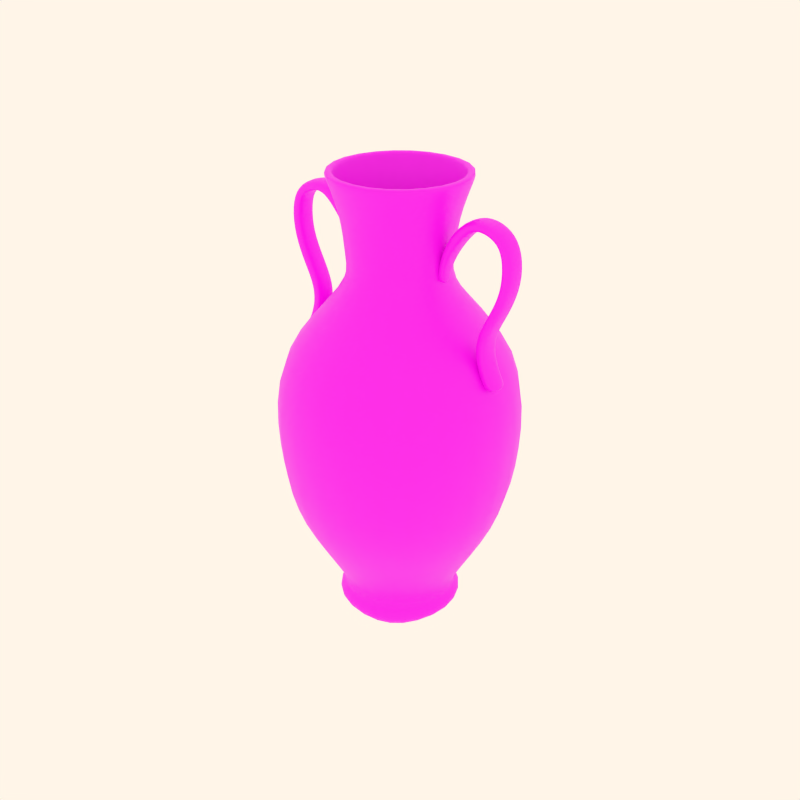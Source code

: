 # Source: pottery26.blend  (saved by Blender 2.82.7; exported with 4.5.12 LTS)
import bpy
from mathutils import Matrix  # noqa: F401  (used for matrix-valued properties, if any)

bpy.ops.wm.read_factory_settings(use_empty=True)
scene = bpy.context.scene
scene.name = 'Scene'

# ---- collections
col_collection_1 = bpy.data.collections.new('Collection 1'); scene.collection.children.link(col_collection_1)
col_collection_2 = bpy.data.collections.new('Collection 2'); scene.collection.children.link(col_collection_2)
col_collection_3 = bpy.data.collections.new('Collection 3'); scene.collection.children.link(col_collection_3)
col_collection_4 = bpy.data.collections.new('Collection 4'); scene.collection.children.link(col_collection_4)

# ---- images (referenced by path relative to the original .blend; pixels are not part of the script)
import os
ASSET_DIR = os.environ.get("B2B_ASSET_DIR", "")  # directory of the original .blend (textures are referenced by path, not embedded)
HERE = os.path.dirname(os.path.abspath(__file__))  # packed textures are extracted next to this script under _unpacked/

def load_image(name, relpath, width, height, colorspace="sRGB"):
    """Load a texture the original file referenced (path relative to the .blend, or extracted next to this script)."""
    p = next((c for c in (os.path.join(HERE, relpath), os.path.join(ASSET_DIR, relpath)) if relpath and os.path.exists(c)), "")
    if p:
        img = bpy.data.images.load(p, check_existing=True)
        img.name = name
    else:  # same state as the original file: an image datablock whose file is absent (Cycles renders it pink)
        img = bpy.data.images.new(name, width, height)
        img.source = "FILE"
        img.filepath = "//" + (relpath or name)
    img.colorspace_settings.name = colorspace
    return img
img_01_png_002 = load_image('01.png.002', '01.png.002.png', 1024, 1024, 'sRGB')

# ---- materials (node trees are filled in below, after node groups)
mat_decorazione1 = bpy.data.materials.new('decorazione1')
mat_decorazione1.alpha_threshold = 0.0
mat_decorazione1.use_transparent_shadow = False
mat_decorazione1.diffuse_color = (0.8, 0.6371, 0.4994, 1.0)
mat_decorazione1.roughness = 0.5
mat_decorazione1.specular_intensity = 0.0
mat_decorazione1.line_color = (0.0, 0.0, 0.0, 1.0)

# ---- material node trees
mat_decorazione1.use_nodes = True; mat_decorazione1.node_tree.nodes.clear()
_N = mat_decorazione1.node_tree.nodes; _L = mat_decorazione1.node_tree.links
n0 = _N.new('ShaderNodeOutputMaterial'); n0.name = 'Material Output'; n0.location = (300, 300)
n1 = _N.new('ShaderNodeBsdfPrincipled'); n1.name = 'Principled BSDF'; n1.location = (10, 300)
n1.distribution = 'GGX'
n1.subsurface_method = 'BURLEY'
n1.inputs[3].default_value = 1.45
n1.inputs[27].default_value = (0.0, 0.0, 0.0, 1.0)
n1.inputs[28].default_value = 1.0
n2 = _N.new('ShaderNodeTexImage'); n2.name = 'Image Texture'; n2.location = (-298, 221)
n2.image = img_01_png_002
_L.new(n1.outputs[0], n0.inputs[0])
_L.new(n2.outputs[0], n1.inputs[0])
n0.is_active_output = True

# ---- world
world_world = bpy.data.worlds.new('World'); scene.world = world_world
world_world.color = (1.0, 0.9157, 0.8077)
world_world.use_sun_shadow = False
world_world.sun_shadow_jitter_overblur = 0.0
world_world.cycles.sampling_method = 'MANUAL'
world_world.cycles.sample_map_resolution = 256

# ---- meshes
me_cylinder_063 = bpy.data.meshes.new('Cylinder.063')
me_cylinder_063.from_pydata([(-0.9321, 0.4273, -40.89), (-1.008, 0.1553, -40.89), (-1.162, 0.1983, -40.89), (-1.085, 0.4704, -40.89), (-0.9321, 0.4273, -42.4), (-1.008, 0.1553, -42.4), (-1.162, 0.1983, -42.4), (-1.085, 0.4704, -42.4), (-1.088, 0.1777, -40.89), (-1.012, 0.4497, -40.89), (-1.088, 0.1777, -42.4), (-1.012, 0.4497, -42.4), (-1.181, 0.5795, -45.08), (-1.3, 0.1552, -45.08), (-1.257, 0.6006, -44.6), (-1.376, 0.1764, -44.6), (-1.219, 0.1323, -45.6), (-1.1, 0.5566, -45.6), (-1.473, 0.6613, -48.06), (-1.592, 0.2371, -48.06), (-1.749, 0.2812, -47.07), (-1.63, 0.7054, -47.07), (-1.673, 0.26, -47.55), (-1.554, 0.6843, -47.55), (-1.877, 0.7748, -48.09), (-1.996, 0.3506, -48.09), (-1.872, 0.7734, -47.45), (-1.991, 0.3492, -47.45), (-2.001, 0.3521, -48.78), (-1.882, 0.7763, -48.78), (-2.337, 0.9041, -47.87), (-2.456, 0.4799, -47.87), (-2.295, 0.4348, -46.89), (-2.176, 0.859, -46.89), (-2.372, 0.4564, -47.36), (-2.253, 0.8806, -47.36), (-2.446, 0.9348, -45.73), (-2.565, 0.5106, -45.73), (-2.331, 0.9026, -45.71), (-2.451, 0.4784, -45.71), (-2.689, 0.5454, -45.75), (-2.57, 0.9697, -45.75), (-2.586, 0.9741, -42.64), (-2.705, 0.5499, -42.64), (-2.466, 0.4828, -42.6), (-2.347, 0.9071, -42.6), (-2.581, 0.515, -42.62), (-2.462, 0.9393, -42.62), (-2.267, 0.8845, -39.77), (-2.386, 0.4602, -39.77), (-2.173, 0.8581, -40.14), (-2.292, 0.4338, -40.14), (-2.488, 0.4888, -39.38), (-2.369, 0.9131, -39.38), (-2.099, 0.8373, -36.91), (-2.218, 0.4131, -36.91), (-1.983, 0.3469, -37.13), (-1.864, 0.7712, -37.13), (-2.096, 0.3787, -37.02), (-1.977, 0.8029, -37.02), (-1.929, 0.7896, -34.61), (-2.048, 0.3654, -34.61), (-1.815, 0.7574, -34.59), (-1.934, 0.3332, -34.59), (-2.173, 0.4003, -34.64), (-2.053, 0.8245, -34.64), (-2.222, 0.8718, -32.34), (-2.341, 0.4476, -32.34), (-2.114, 0.3838, -31.93), (-1.995, 0.808, -31.93), (-2.223, 0.4144, -32.12), (-2.104, 0.8386, -32.12), (-2.247, 0.8788, -31.05), (-2.366, 0.4546, -31.05), (-2.138, 0.8482, -30.86), (-2.257, 0.4239, -30.86), (-2.484, 0.4877, -31.27), (-2.365, 0.912, -31.27), (0.8765, 0.8765, -3.006), (1.197, -0.3208, -3.006), (0.3208, -1.197, -3.006), (-0.8765, -0.8765, -3.006), (-1.197, 0.3208, -3.006), (-0.3208, 1.197, -3.006), (0.8445, 0.9956, -0.5268), (1.229, -0.44, -0.5268), (0.3847, -1.436, -0.5268), (-0.8445, -0.9956, -0.5268), (-1.229, 0.44, -0.5268), (-0.3847, 1.436, -0.5268), (1.496, -0.4008, -2.336), (1.095, 1.095, -2.336), (0.4008, -1.496, -2.336), (-1.095, -1.095, -2.336), (-1.496, 0.4008, -2.336), (-0.4008, 1.496, -2.336), (1.557, -0.4172, -1.251), (1.14, 1.14, -1.251), (0.4172, -1.557, -1.251), (-1.14, -1.14, -1.251), (-1.557, 0.4172, -1.251), (-0.4172, 1.557, -1.251), (-7.332e-09, 3.952e-08, -0.247), (-0.3567, 1.331, -0.247), (-1.14, 0.408, -0.247), (-0.7832, -0.9233, -0.247), (0.3567, -1.331, -0.247), (1.14, -0.408, -0.247), (0.7832, 0.9233, -0.247), (-0.6882, 2.568, -12.31), (-2.568, 0.6882, -12.31), (-1.88, -1.88, -12.31), (0.6882, -2.568, -12.31), (2.568, -0.6882, -12.31), (1.88, 1.88, -12.31), (2.137, 2.137, -20.72), (2.92, -0.7823, -20.72), (0.7823, -2.92, -20.72), (-2.137, -2.137, -20.72), (-2.92, 0.7823, -20.72), (-0.7823, 2.92, -20.72), (-0.7859, 2.933, -31.82), (-2.933, 0.7859, -31.82), (-2.147, -2.147, -31.82), (0.7859, -2.933, -31.82), (2.933, -0.7859, -31.82), (2.147, 2.147, -31.82), (0.8179, 0.8179, -39.32), (1.117, -0.2994, -39.32), (0.2994, -1.117, -39.32), (-0.8179, -0.8179, -39.32), (-1.117, 0.2994, -39.32), (-0.2994, 1.117, -39.32), (-0.3288, 1.227, -42.58), (-1.227, 0.3288, -42.58), (-0.8983, -0.8983, -42.58), (0.3288, -1.227, -42.58), (1.227, -0.3288, -42.58), (0.8983, 0.8983, -42.58), (0.9422, 0.9422, -46.82), (1.287, -0.3449, -46.82), (0.3449, -1.287, -46.82), (-0.9422, -0.9422, -46.82), (-1.287, 0.3449, -46.82), (-0.3449, 1.287, -46.82), (-0.4399, 1.642, -51.03), (-1.642, 0.4399, -51.03), (-1.202, -1.202, -51.03), (0.4399, -1.642, -51.03), (1.642, -0.4399, -51.03), (1.202, 1.202, -51.03), (1.202, 1.202, -51.49), (1.642, -0.4399, -51.49), (0.4399, -1.642, -51.49), (-1.202, -1.202, -51.49), (-1.642, 0.4399, -51.49), (-0.4399, 1.642, -51.49), (-0.3911, 1.46, -51.49), (-1.46, 0.3911, -51.49), (-1.069, -1.069, -51.49), (0.3911, -1.46, -51.49), (1.46, -0.3911, -51.49), (1.069, 1.069, -51.49), (1.069, 1.069, -51.04), (1.46, -0.3911, -51.04), (0.3911, -1.46, -51.04), (-1.069, -1.069, -51.04), (-1.46, 0.3911, -51.04), (-0.3911, 1.46, -51.04), (-0.3064, 1.143, -46.77), (-1.143, 0.3064, -46.77), (-0.837, -0.837, -46.77), (0.3064, -1.143, -46.77), (1.143, -0.3064, -46.77), (0.837, 0.837, -46.77), (0.794, 0.794, -42.56), (1.085, -0.2906, -42.56), (0.2906, -1.085, -42.56), (-0.794, -0.794, -42.56), (-1.085, 0.2906, -42.56), (-0.2906, 1.085, -42.56), (2.473, -0.4472, -31.27), (2.354, -0.8715, -31.27), (2.127, -0.8077, -30.86), (2.246, -0.3834, -30.86), (2.236, -0.8383, -31.05), (2.355, -0.4141, -31.05), (2.212, -0.3739, -32.12), (2.093, -0.7981, -32.12), (2.103, -0.3433, -31.93), (1.984, -0.7675, -31.93), (2.211, -0.8313, -32.34), (2.33, -0.4071, -32.34), (2.162, -0.3598, -34.64), (2.042, -0.784, -34.64), (1.804, -0.7169, -34.59), (1.923, -0.2927, -34.59), (1.918, -0.7491, -34.61), (2.038, -0.3249, -34.61), (2.085, -0.3382, -37.02), (1.966, -0.7624, -37.02), (1.972, -0.3064, -37.13), (1.853, -0.7307, -37.13), (2.088, -0.7968, -36.91), (2.207, -0.3726, -36.91), (2.477, -0.4483, -39.38), (2.358, -0.8726, -39.38), (2.162, -0.8175, -40.14), (2.281, -0.3933, -40.14), (2.256, -0.844, -39.77), (2.375, -0.4197, -39.77), (2.57, -0.4745, -42.62), (2.451, -0.8988, -42.62), (2.456, -0.4423, -42.6), (2.336, -0.8666, -42.6), (2.575, -0.9336, -42.64), (2.694, -0.5094, -42.64), (2.678, -0.5049, -45.75), (2.559, -0.9292, -45.75), (2.321, -0.8621, -45.71), (2.44, -0.4379, -45.71), (2.435, -0.8943, -45.73), (2.554, -0.4701, -45.73), (2.362, -0.4159, -47.36), (2.242, -0.8401, -47.36), (2.285, -0.3943, -46.89), (2.165, -0.8185, -46.89), (2.326, -0.8636, -47.87), (2.445, -0.4394, -47.87), (1.99, -0.3116, -48.78), (1.871, -0.7358, -48.78), (1.861, -0.7329, -47.45), (1.98, -0.3087, -47.45), (1.866, -0.7343, -48.09), (1.985, -0.3101, -48.09), (1.663, -0.2195, -47.55), (1.543, -0.6438, -47.55), (1.738, -0.2407, -47.07), (1.619, -0.6649, -47.07), (1.462, -0.6208, -48.06), (1.581, -0.1966, -48.06), (1.208, -0.09182, -45.6), (1.089, -0.5161, -45.6), (1.246, -0.5601, -44.6), (1.365, -0.1359, -44.6), (1.17, -0.539, -45.08), (1.29, -0.1147, -45.08), (1.077, -0.1372, -42.4), (1.001, -0.4092, -42.4), (1.077, -0.1372, -40.89), (1.001, -0.4092, -40.89), (1.151, -0.1578, -42.4), (1.074, -0.4299, -42.4), (0.9212, -0.3868, -42.4), (0.9976, -0.1148, -42.4), (1.151, -0.1578, -40.89), (1.074, -0.4299, -40.89), (0.9212, -0.3868, -40.89), (0.9976, -0.1148, -40.89)], [], [(0, 4, 5, 1), (2, 6, 7, 3), (9, 0, 1, 8), (8, 2, 3, 9), (5, 10, 8, 1), (10, 6, 2, 8), (0, 9, 11, 4), (9, 3, 7, 11), (11, 7, 14, 12), (4, 11, 12, 17), (6, 10, 13, 15), (10, 5, 16, 13), (7, 6, 15, 14), (5, 4, 17, 16), (16, 17, 18, 19), (14, 15, 20, 21), (13, 16, 19, 22), (15, 13, 22, 20), (17, 12, 23, 18), (12, 14, 21, 23), (23, 21, 26, 24), (18, 23, 24, 29), (20, 22, 25, 27), (22, 19, 28, 25), (21, 20, 27, 26), (19, 18, 29, 28), (28, 29, 30, 31), (26, 27, 32, 33), (25, 28, 31, 34), (27, 25, 34, 32), (29, 24, 35, 30), (24, 26, 33, 35), (35, 33, 38, 36), (30, 35, 36, 41), (32, 34, 37, 39), (34, 31, 40, 37), (33, 32, 39, 38), (31, 30, 41, 40), (40, 41, 42, 43), (38, 39, 44, 45), (37, 40, 43, 46), (39, 37, 46, 44), (41, 36, 47, 42), (36, 38, 45, 47), (47, 45, 50, 48), (42, 47, 48, 53), (44, 46, 49, 51), (46, 43, 52, 49), (45, 44, 51, 50), (43, 42, 53, 52), (52, 53, 54, 55), (50, 51, 56, 57), (49, 52, 55, 58), (51, 49, 58, 56), (53, 48, 59, 54), (48, 50, 57, 59), (59, 57, 62, 60), (54, 59, 60, 65), (56, 58, 61, 63), (58, 55, 64, 61), (57, 56, 63, 62), (55, 54, 65, 64), (64, 65, 66, 67), (62, 63, 68, 69), (61, 64, 67, 70), (63, 61, 70, 68), (65, 60, 71, 66), (60, 62, 69, 71), (71, 69, 74, 72), (66, 71, 72, 77), (68, 70, 73, 75), (70, 67, 76, 73), (69, 68, 75, 74), (67, 66, 77, 76), (77, 72, 73, 76), (72, 74, 75, 73), (78, 91, 90, 79), (79, 90, 92, 80), (80, 92, 93, 81), (81, 93, 94, 82), (82, 94, 95, 83), (91, 78, 83, 95), (91, 97, 96, 90), (97, 84, 85, 96), (90, 96, 98, 92), (96, 85, 86, 98), (92, 98, 99, 93), (98, 86, 87, 99), (93, 99, 100, 94), (99, 87, 88, 100), (94, 100, 101, 95), (100, 88, 89, 101), (84, 97, 101, 89), (97, 91, 95, 101), (84, 89, 103, 108), (89, 88, 104, 103), (88, 87, 105, 104), (87, 86, 106, 105), (86, 85, 107, 106), (85, 84, 108, 107), (102, 107, 108), (102, 106, 107), (102, 105, 106), (102, 104, 105), (102, 103, 104), (102, 108, 103), (83, 78, 114, 109), (82, 83, 109, 110), (81, 82, 110, 111), (80, 81, 111, 112), (79, 80, 112, 113), (78, 79, 113, 114), (114, 113, 116, 115), (113, 112, 117, 116), (112, 111, 118, 117), (111, 110, 119, 118), (110, 109, 120, 119), (109, 114, 115, 120), (120, 115, 126, 121), (119, 120, 121, 122), (118, 119, 122, 123), (117, 118, 123, 124), (116, 117, 124, 125), (115, 116, 125, 126), (126, 125, 128, 127), (125, 124, 129, 128), (124, 123, 130, 129), (123, 122, 131, 130), (122, 121, 132, 131), (121, 126, 127, 132), (132, 127, 138, 133), (131, 132, 133, 134), (130, 131, 134, 135), (129, 130, 135, 136), (128, 129, 136, 137), (127, 128, 137, 138), (138, 137, 140, 139), (137, 136, 141, 140), (136, 135, 142, 141), (135, 134, 143, 142), (134, 133, 144, 143), (133, 138, 139, 144), (144, 139, 150, 145), (143, 144, 145, 146), (142, 143, 146, 147), (141, 142, 147, 148), (140, 141, 148, 149), (139, 140, 149, 150), (150, 149, 152, 151), (149, 148, 153, 152), (148, 147, 154, 153), (147, 146, 155, 154), (146, 145, 156, 155), (145, 150, 151, 156), (156, 151, 162, 157), (155, 156, 157, 158), (154, 155, 158, 159), (153, 154, 159, 160), (152, 153, 160, 161), (151, 152, 161, 162), (162, 161, 164, 163), (161, 160, 165, 164), (160, 159, 166, 165), (159, 158, 167, 166), (158, 157, 168, 167), (157, 162, 163, 168), (168, 163, 174, 169), (167, 168, 169, 170), (166, 167, 170, 171), (165, 166, 171, 172), (164, 165, 172, 173), (163, 164, 173, 174), (174, 173, 176, 175), (173, 172, 177, 176), (172, 171, 178, 177), (171, 170, 179, 178), (170, 169, 180, 179), (169, 174, 175, 180), (186, 184, 183, 185), (181, 186, 185, 182), (191, 192, 181, 182), (189, 190, 183, 184), (188, 191, 182, 185), (190, 188, 185, 183), (192, 187, 186, 181), (187, 189, 184, 186), (198, 196, 189, 187), (193, 198, 187, 192), (195, 197, 188, 190), (197, 194, 191, 188), (196, 195, 190, 189), (194, 193, 192, 191), (203, 204, 193, 194), (201, 202, 195, 196), (200, 203, 194, 197), (202, 200, 197, 195), (204, 199, 198, 193), (199, 201, 196, 198), (210, 208, 201, 199), (205, 210, 199, 204), (207, 209, 200, 202), (209, 206, 203, 200), (208, 207, 202, 201), (206, 205, 204, 203), (215, 216, 205, 206), (213, 214, 207, 208), (212, 215, 206, 209), (214, 212, 209, 207), (216, 211, 210, 205), (211, 213, 208, 210), (222, 220, 213, 211), (217, 222, 211, 216), (219, 221, 212, 214), (221, 218, 215, 212), (220, 219, 214, 213), (218, 217, 216, 215), (227, 228, 217, 218), (225, 226, 219, 220), (224, 227, 218, 221), (226, 224, 221, 219), (228, 223, 222, 217), (223, 225, 220, 222), (234, 232, 225, 223), (229, 234, 223, 228), (231, 233, 224, 226), (233, 230, 227, 224), (232, 231, 226, 225), (230, 229, 228, 227), (239, 240, 229, 230), (237, 238, 231, 232), (236, 239, 230, 233), (238, 236, 233, 231), (240, 235, 234, 229), (235, 237, 232, 234), (246, 244, 237, 235), (241, 246, 235, 240), (243, 245, 236, 238), (245, 242, 239, 236), (244, 243, 238, 237), (242, 241, 240, 239), (253, 254, 241, 242), (251, 252, 243, 244), (248, 253, 242, 245), (252, 248, 245, 243), (254, 247, 246, 241), (247, 251, 244, 246), (249, 255, 251, 247), (258, 249, 247, 254), (248, 252, 256, 250), (253, 248, 250, 257), (250, 256, 255, 249), (249, 258, 257, 250), (256, 252, 251, 255), (258, 254, 253, 257)])
me_cylinder_063.polygons.foreach_set('use_smooth', [True] * 254)
_uv = me_cylinder_063.uv_layers.new(name='UVTex')
_uv.uv.foreach_set('vector', [0.6438, 0.9459, 0.6327, 0.9467, 0.6326, 0.9167, 0.6437, 0.9166, 0.6435, 0.8918, 0.6324, 0.8913, 0.6324, 0.8616, 0.6433, 0.8608, 0.6427, 0.9457, 0.6438, 0.9459, 0.6437, 0.9166, 0.6426, 0.9163, 0.6426, 0.9163, 0.6414, 0.9161, 0.6415, 0.9454, 0.6427, 0.9457, 0.6326, 0.9167, 0.6325, 0.9027, 0.6436, 0.9041, 0.6437, 0.9166, 0.6325, 0.9027, 0.6324, 0.8913, 0.6435, 0.8918, 0.6436, 0.9041, 0.6438, 0.9459, 0.644, 0.9611, 0.6328, 0.9607, 0.6327, 0.9467, 0.644, 0.9611, 0.6441, 0.9764, 0.6328, 0.9769, 0.6328, 0.9607, 0.6328, 0.9607, 0.6328, 0.9769, 0.6199, 0.9766, 0.62, 0.9612, 0.6327, 0.9467, 0.6328, 0.9607, 0.62, 0.9612, 0.62, 0.9485, 0.6324, 0.8913, 0.6325, 0.9027, 0.6198, 0.9044, 0.6198, 0.8908, 0.6325, 0.9027, 0.6326, 0.9167, 0.62, 0.919, 0.6198, 0.9044, 0.6324, 0.8616, 0.6324, 0.8913, 0.6198, 0.8908, 0.6196, 0.8615, 0.6326, 0.9167, 0.6327, 0.9467, 0.62, 0.9485, 0.62, 0.919, 0.62, 0.919, 0.62, 0.9485, 0.6116, 0.9492, 0.6116, 0.9166, 0.6196, 0.8615, 0.6198, 0.8908, 0.6114, 0.8914, 0.6114, 0.862, 0.6198, 0.9044, 0.62, 0.919, 0.6116, 0.9166, 0.6115, 0.9032, 0.6198, 0.8908, 0.6198, 0.9044, 0.6115, 0.9032, 0.6114, 0.8914, 0.62, 0.9485, 0.62, 0.9612, 0.6115, 0.9618, 0.6116, 0.9492, 0.62, 0.9612, 0.6199, 0.9766, 0.6115, 0.9771, 0.6115, 0.9618, 0.6115, 0.9618, 0.6115, 0.9771, 0.6068, 0.9773, 0.6068, 0.9624, 0.6116, 0.9492, 0.6115, 0.9618, 0.6068, 0.9624, 0.6067, 0.9501, 0.6114, 0.8914, 0.6115, 0.9032, 0.6066, 0.9031, 0.6065, 0.8924, 0.6115, 0.9032, 0.6116, 0.9166, 0.6067, 0.9165, 0.6066, 0.9031, 0.6114, 0.862, 0.6114, 0.8914, 0.6065, 0.8924, 0.6064, 0.8621, 0.6116, 0.9166, 0.6116, 0.9492, 0.6067, 0.9501, 0.6067, 0.9165, 0.6067, 0.9165, 0.6067, 0.9501, 0.6017, 0.9502, 0.6017, 0.9168, 0.6064, 0.8621, 0.6065, 0.8924, 0.6016, 0.8929, 0.6016, 0.8619, 0.6066, 0.9031, 0.6067, 0.9165, 0.6017, 0.9168, 0.6016, 0.903, 0.6065, 0.8924, 0.6066, 0.9031, 0.6016, 0.903, 0.6016, 0.8929, 0.6067, 0.9501, 0.6068, 0.9624, 0.6017, 0.9627, 0.6017, 0.9502, 0.6068, 0.9624, 0.6068, 0.9773, 0.6017, 0.9768, 0.6017, 0.9627, 0.6017, 0.9627, 0.6017, 0.9768, 0.593, 0.9766, 0.5931, 0.9635, 0.6017, 0.9502, 0.6017, 0.9627, 0.5931, 0.9635, 0.593, 0.9509, 0.6016, 0.8929, 0.6016, 0.903, 0.5931, 0.9031, 0.593, 0.8926, 0.6016, 0.903, 0.6017, 0.9168, 0.5931, 0.917, 0.5931, 0.9031, 0.6016, 0.8619, 0.6016, 0.8929, 0.593, 0.8926, 0.5931, 0.8621, 0.6017, 0.9168, 0.6017, 0.9502, 0.593, 0.9509, 0.5931, 0.917, 0.5931, 0.917, 0.593, 0.9509, 0.5784, 0.9508, 0.5785, 0.9167, 0.5931, 0.8621, 0.593, 0.8926, 0.5785, 0.8948, 0.5785, 0.8621, 0.5931, 0.9031, 0.5931, 0.917, 0.5785, 0.9167, 0.5785, 0.9047, 0.593, 0.8926, 0.5931, 0.9031, 0.5785, 0.9047, 0.5785, 0.8948, 0.593, 0.9509, 0.5931, 0.9635, 0.5784, 0.9638, 0.5784, 0.9508, 0.5931, 0.9635, 0.593, 0.9766, 0.5784, 0.9768, 0.5784, 0.9638, 0.5784, 0.9638, 0.5784, 0.9768, 0.5583, 0.977, 0.5583, 0.9644, 0.5784, 0.9508, 0.5784, 0.9638, 0.5583, 0.9644, 0.5582, 0.9512, 0.5785, 0.8948, 0.5785, 0.9047, 0.5583, 0.9046, 0.5582, 0.8948, 0.5785, 0.9047, 0.5785, 0.9167, 0.5583, 0.9169, 0.5583, 0.9046, 0.5785, 0.8621, 0.5785, 0.8948, 0.5582, 0.8948, 0.5582, 0.8624, 0.5785, 0.9167, 0.5784, 0.9508, 0.5582, 0.9512, 0.5583, 0.9169, 0.5583, 0.9169, 0.5582, 0.9512, 0.5466, 0.9512, 0.5467, 0.9166, 0.5582, 0.8624, 0.5582, 0.8948, 0.5468, 0.8947, 0.5468, 0.8626, 0.5583, 0.9046, 0.5583, 0.9169, 0.5467, 0.9166, 0.5467, 0.9046, 0.5582, 0.8948, 0.5583, 0.9046, 0.5467, 0.9046, 0.5468, 0.8947, 0.5582, 0.9512, 0.5583, 0.9644, 0.5466, 0.9642, 0.5466, 0.9512, 0.5583, 0.9644, 0.5583, 0.977, 0.5466, 0.9772, 0.5466, 0.9642, 0.5466, 0.9642, 0.5466, 0.9772, 0.5318, 0.9765, 0.5318, 0.9642, 0.5466, 0.9512, 0.5466, 0.9642, 0.5318, 0.9642, 0.5319, 0.9513, 0.5468, 0.8947, 0.5467, 0.9046, 0.5319, 0.9047, 0.5319, 0.8949, 0.5467, 0.9046, 0.5467, 0.9166, 0.5319, 0.9166, 0.5319, 0.9047, 0.5468, 0.8626, 0.5468, 0.8947, 0.5319, 0.8949, 0.5318, 0.8618, 0.5467, 0.9166, 0.5466, 0.9512, 0.5319, 0.9513, 0.5319, 0.9166, 0.5319, 0.9166, 0.5319, 0.9513, 0.5159, 0.9511, 0.5158, 0.9165, 0.5318, 0.8618, 0.5319, 0.8949, 0.5157, 0.8947, 0.5158, 0.8616, 0.5319, 0.9047, 0.5319, 0.9166, 0.5158, 0.9165, 0.5159, 0.9042, 0.5319, 0.8949, 0.5319, 0.9047, 0.5159, 0.9042, 0.5157, 0.8947, 0.5319, 0.9513, 0.5318, 0.9642, 0.516, 0.9646, 0.5159, 0.9511, 0.5318, 0.9642, 0.5318, 0.9765, 0.516, 0.9761, 0.516, 0.9646, 0.516, 0.9646, 0.516, 0.9761, 0.5096, 0.9762, 0.5096, 0.9645, 0.5159, 0.9511, 0.516, 0.9646, 0.5096, 0.9645, 0.5095, 0.9511, 0.5157, 0.8947, 0.5159, 0.9042, 0.5096, 0.9038, 0.5096, 0.893, 0.5159, 0.9042, 0.5158, 0.9165, 0.5096, 0.9167, 0.5096, 0.9038, 0.5158, 0.8616, 0.5157, 0.8947, 0.5096, 0.893, 0.5095, 0.8612, 0.5158, 0.9165, 0.5159, 0.9511, 0.5095, 0.9511, 0.5096, 0.9167, 0.5095, 0.9511, 0.5111, 0.951, 0.5111, 0.9166, 0.5096, 0.9167, 0.5111, 0.951, 0.5128, 0.9509, 0.5128, 0.9165, 0.5111, 0.9166, 0.08388, 0.5357, 0.08329, 0.5245, 0.1502, 0.525, 0.1496, 0.5365, 0.1496, 0.5365, 0.1502, 0.525, 0.223, 0.5255, 0.2224, 0.5363, 0.2224, 0.5363, 0.223, 0.5255, 0.299, 0.5255, 0.3005, 0.5358, 0.3005, 0.5358, 0.299, 0.5255, 0.4024, 0.5254, 0.4021, 0.5357, 0.4021, 0.5357, 0.4024, 0.5254, 0.4862, 0.5254, 0.486, 0.5358, 0.08329, 0.5245, 0.08388, 0.5357, 0.01449, 0.5358, 0.01521, 0.5245, 0.08329, 0.5245, 0.08354, 0.5164, 0.1512, 0.5165, 0.1502, 0.525, 0.08354, 0.5164, 0.08375, 0.509, 0.1509, 0.5088, 0.1512, 0.5165, 0.1502, 0.525, 0.1512, 0.5165, 0.2215, 0.5166, 0.223, 0.5255, 0.1512, 0.5165, 0.1509, 0.5088, 0.2227, 0.5089, 0.2215, 0.5166, 0.223, 0.5255, 0.2215, 0.5166, 0.299, 0.5166, 0.299, 0.5255, 0.2215, 0.5166, 0.2227, 0.5089, 0.2983, 0.5088, 0.299, 0.5166, 0.299, 0.5255, 0.299, 0.5166, 0.4018, 0.5165, 0.4024, 0.5254, 0.299, 0.5166, 0.2983, 0.5088, 0.4026, 0.5088, 0.4018, 0.5165, 0.4024, 0.5254, 0.4018, 0.5165, 0.4864, 0.5165, 0.4862, 0.5254, 0.4018, 0.5165, 0.4026, 0.5088, 0.4861, 0.5088, 0.4864, 0.5165, 0.08375, 0.509, 0.08354, 0.5164, 0.01558, 0.5163, 0.01557, 0.509, 0.08354, 0.5164, 0.08329, 0.5245, 0.01521, 0.5245, 0.01558, 0.5163, 0.08375, 0.509, 0.01557, 0.509, 0.01518, 0.5052, 0.08381, 0.5051, 0.4861, 0.5088, 0.4026, 0.5088, 0.4021, 0.5051, 0.486, 0.505, 0.4026, 0.5088, 0.2983, 0.5088, 0.2977, 0.5051, 0.4021, 0.5051, 0.2983, 0.5088, 0.2227, 0.5089, 0.2223, 0.5052, 0.2977, 0.5051, 0.2227, 0.5089, 0.1509, 0.5088, 0.1517, 0.5053, 0.2223, 0.5052, 0.1509, 0.5088, 0.08375, 0.509, 0.08381, 0.5051, 0.1517, 0.5053, 0.9438, 0.5623, 0.9304, 0.5428, 0.9573, 0.5428, 0.9438, 0.5623, 0.9169, 0.5623, 0.9304, 0.5428, 0.9438, 0.5623, 0.9304, 0.5817, 0.9169, 0.5623, 0.9438, 0.5623, 0.9573, 0.5817, 0.9304, 0.5817, 0.9438, 0.5623, 0.9708, 0.5623, 0.9573, 0.5817, 0.9438, 0.5623, 0.9573, 0.5428, 0.9708, 0.5623, 0.01449, 0.5358, 0.08388, 0.5357, 0.08382, 0.6256, 0.01425, 0.6253, 0.4021, 0.5357, 0.486, 0.5358, 0.4867, 0.6256, 0.4018, 0.6255, 0.3005, 0.5358, 0.4021, 0.5357, 0.4018, 0.6255, 0.3001, 0.6255, 0.2224, 0.5363, 0.3005, 0.5358, 0.3001, 0.6255, 0.2212, 0.6254, 0.1496, 0.5365, 0.2224, 0.5363, 0.2212, 0.6254, 0.1507, 0.6256, 0.08388, 0.5357, 0.1496, 0.5365, 0.1507, 0.6256, 0.08382, 0.6256, 0.08382, 0.6256, 0.1507, 0.6256, 0.151, 0.7046, 0.08546, 0.7047, 0.1507, 0.6256, 0.2212, 0.6254, 0.228, 0.705, 0.151, 0.7046, 0.2212, 0.6254, 0.3001, 0.6255, 0.3032, 0.7075, 0.228, 0.705, 0.3001, 0.6255, 0.4018, 0.6255, 0.4018, 0.7036, 0.3032, 0.7075, 0.4018, 0.6255, 0.4867, 0.6256, 0.4903, 0.7022, 0.4018, 0.7036, 0.01425, 0.6253, 0.08382, 0.6256, 0.08546, 0.7047, 0.01349, 0.7048, 0.01349, 0.7048, 0.08546, 0.7047, 0.08308, 0.8081, 0.01285, 0.8081, 0.4018, 0.7036, 0.4903, 0.7022, 0.4885, 0.8075, 0.3991, 0.8075, 0.3032, 0.7075, 0.4018, 0.7036, 0.3991, 0.8075, 0.3046, 0.8081, 0.228, 0.705, 0.3032, 0.7075, 0.3046, 0.8081, 0.2369, 0.808, 0.151, 0.7046, 0.228, 0.705, 0.2369, 0.808, 0.1527, 0.8079, 0.08546, 0.7047, 0.151, 0.7046, 0.1527, 0.8079, 0.08308, 0.8081, 0.08308, 0.8081, 0.1527, 0.8079, 0.1527, 0.8741, 0.08582, 0.8753, 0.1527, 0.8079, 0.2369, 0.808, 0.2394, 0.8741, 0.1527, 0.8741, 0.2369, 0.808, 0.3046, 0.8081, 0.3048, 0.875, 0.2394, 0.8741, 0.3046, 0.8081, 0.3991, 0.8075, 0.3967, 0.8767, 0.3048, 0.875, 0.3991, 0.8075, 0.4885, 0.8075, 0.4797, 0.8793, 0.3967, 0.8767, 0.01285, 0.8081, 0.08308, 0.8081, 0.08582, 0.8753, 0.01653, 0.8777, 0.01653, 0.8777, 0.08582, 0.8753, 0.08721, 0.9093, 0.01451, 0.909, 0.3967, 0.8767, 0.4797, 0.8793, 0.4787, 0.9105, 0.3926, 0.9103, 0.3048, 0.875, 0.3967, 0.8767, 0.3926, 0.9103, 0.2975, 0.91, 0.2394, 0.8741, 0.3048, 0.875, 0.2975, 0.91, 0.2355, 0.9098, 0.1527, 0.8741, 0.2394, 0.8741, 0.2355, 0.9098, 0.1489, 0.9095, 0.08582, 0.8753, 0.1527, 0.8741, 0.1489, 0.9095, 0.08721, 0.9093, 0.08721, 0.9093, 0.1489, 0.9095, 0.1512, 0.9516, 0.08748, 0.9506, 0.1489, 0.9095, 0.2355, 0.9098, 0.2306, 0.9521, 0.1512, 0.9516, 0.2355, 0.9098, 0.2975, 0.91, 0.2973, 0.9521, 0.2306, 0.9521, 0.2975, 0.91, 0.3926, 0.9103, 0.3935, 0.9517, 0.2973, 0.9521, 0.3926, 0.9103, 0.4787, 0.9105, 0.4784, 0.9507, 0.3935, 0.9517, 0.01451, 0.909, 0.08721, 0.9093, 0.08748, 0.9506, 0.01571, 0.9507, 0.01571, 0.9507, 0.08748, 0.9506, 0.08218, 0.9931, 0.01545, 0.9931, 0.3935, 0.9517, 0.4784, 0.9507, 0.4813, 0.9923, 0.3934, 0.9917, 0.2973, 0.9521, 0.3935, 0.9517, 0.3934, 0.9917, 0.3053, 0.9926, 0.2306, 0.9521, 0.2973, 0.9521, 0.3053, 0.9926, 0.2247, 0.9927, 0.1512, 0.9516, 0.2306, 0.9521, 0.2247, 0.9927, 0.1496, 0.9918, 0.08748, 0.9506, 0.1512, 0.9516, 0.1496, 0.9918, 0.08218, 0.9931, 0.08218, 0.9931, 0.1496, 0.9918, 0.1475, 0.996, 0.08219, 0.9968, 0.1496, 0.9918, 0.2247, 0.9927, 0.224, 0.9969, 0.1475, 0.996, 0.2247, 0.9927, 0.3053, 0.9926, 0.3061, 0.9969, 0.224, 0.9969, 0.3053, 0.9926, 0.3934, 0.9917, 0.3956, 0.9959, 0.3061, 0.9969, 0.3934, 0.9917, 0.4813, 0.9923, 0.4841, 0.9966, 0.3956, 0.9959, 0.01545, 0.9931, 0.08218, 0.9931, 0.08219, 0.9968, 0.01553, 0.9968, 0.8729, 0.8369, 0.8255, 0.8368, 0.8252, 0.8349, 0.8729, 0.8351, 0.5715, 0.8371, 0.5222, 0.8372, 0.5221, 0.8354, 0.5715, 0.8352, 0.6345, 0.837, 0.5715, 0.8371, 0.5715, 0.8352, 0.6347, 0.8346, 0.6989, 0.837, 0.6345, 0.837, 0.6347, 0.8346, 0.6988, 0.8342, 0.7638, 0.837, 0.6989, 0.837, 0.6988, 0.8342, 0.7634, 0.8346, 0.8255, 0.8368, 0.7638, 0.837, 0.7634, 0.8346, 0.8252, 0.8349, 0.8252, 0.8349, 0.7634, 0.8346, 0.7626, 0.8279, 0.8259, 0.8281, 0.7634, 0.8346, 0.6988, 0.8342, 0.6985, 0.8283, 0.7626, 0.8279, 0.6988, 0.8342, 0.6347, 0.8346, 0.635, 0.8283, 0.6985, 0.8283, 0.6347, 0.8346, 0.5715, 0.8352, 0.5713, 0.8281, 0.635, 0.8283, 0.5715, 0.8352, 0.5221, 0.8354, 0.5244, 0.8281, 0.5713, 0.8281, 0.8729, 0.8351, 0.8252, 0.8349, 0.8259, 0.8281, 0.8716, 0.8284, 0.8716, 0.8284, 0.8259, 0.8281, 0.8255, 0.7768, 0.8708, 0.7769, 0.5713, 0.8281, 0.5244, 0.8281, 0.5243, 0.7771, 0.5698, 0.777, 0.635, 0.8283, 0.5713, 0.8281, 0.5698, 0.777, 0.6339, 0.777, 0.6985, 0.8283, 0.635, 0.8283, 0.6339, 0.777, 0.6976, 0.7771, 0.7626, 0.8279, 0.6985, 0.8283, 0.6976, 0.7771, 0.7613, 0.7769, 0.8259, 0.8281, 0.7626, 0.8279, 0.7613, 0.7769, 0.8255, 0.7768, 0.8255, 0.7768, 0.7613, 0.7769, 0.7635, 0.7385, 0.8259, 0.7383, 0.7613, 0.7769, 0.6976, 0.7771, 0.6982, 0.7383, 0.7635, 0.7385, 0.6976, 0.7771, 0.6339, 0.777, 0.6333, 0.7383, 0.6982, 0.7383, 0.6339, 0.777, 0.5698, 0.777, 0.57, 0.7379, 0.6333, 0.7383, 0.5698, 0.777, 0.5243, 0.7771, 0.5242, 0.7378, 0.57, 0.7379, 0.8708, 0.7769, 0.8255, 0.7768, 0.8259, 0.7383, 0.8709, 0.7383, 0.5111, 0.951, 0.5128, 0.9509, 0.5128, 0.9165, 0.5111, 0.9166, 0.5095, 0.9511, 0.5111, 0.951, 0.5111, 0.9166, 0.5096, 0.9167, 0.5158, 0.9165, 0.5159, 0.9511, 0.5095, 0.9511, 0.5096, 0.9167, 0.5158, 0.8616, 0.5157, 0.8947, 0.5096, 0.893, 0.5095, 0.8612, 0.5159, 0.9042, 0.5158, 0.9165, 0.5096, 0.9167, 0.5096, 0.9038, 0.5157, 0.8947, 0.5159, 0.9042, 0.5096, 0.9038, 0.5096, 0.893, 0.5159, 0.9511, 0.516, 0.9646, 0.5096, 0.9645, 0.5095, 0.9511, 0.516, 0.9646, 0.516, 0.9761, 0.5096, 0.9762, 0.5096, 0.9645, 0.5318, 0.9642, 0.5318, 0.9765, 0.516, 0.9761, 0.516, 0.9646, 0.5319, 0.9513, 0.5318, 0.9642, 0.516, 0.9646, 0.5159, 0.9511, 0.5319, 0.8949, 0.5319, 0.9047, 0.5159, 0.9042, 0.5157, 0.8947, 0.5319, 0.9047, 0.5319, 0.9166, 0.5158, 0.9165, 0.5159, 0.9042, 0.5318, 0.8618, 0.5319, 0.8949, 0.5157, 0.8947, 0.5158, 0.8616, 0.5319, 0.9166, 0.5319, 0.9513, 0.5159, 0.9511, 0.5158, 0.9165, 0.5467, 0.9166, 0.5466, 0.9512, 0.5319, 0.9513, 0.5319, 0.9166, 0.5468, 0.8626, 0.5468, 0.8947, 0.5319, 0.8949, 0.5318, 0.8618, 0.5467, 0.9046, 0.5467, 0.9166, 0.5319, 0.9166, 0.5319, 0.9047, 0.5468, 0.8947, 0.5467, 0.9046, 0.5319, 0.9047, 0.5319, 0.8949, 0.5466, 0.9512, 0.5466, 0.9642, 0.5318, 0.9642, 0.5319, 0.9513, 0.5466, 0.9642, 0.5466, 0.9772, 0.5318, 0.9765, 0.5318, 0.9642, 0.5583, 0.9644, 0.5583, 0.977, 0.5466, 0.9772, 0.5466, 0.9642, 0.5582, 0.9512, 0.5583, 0.9644, 0.5466, 0.9642, 0.5466, 0.9512, 0.5582, 0.8948, 0.5583, 0.9046, 0.5467, 0.9046, 0.5468, 0.8947, 0.5583, 0.9046, 0.5583, 0.9169, 0.5467, 0.9166, 0.5467, 0.9046, 0.5582, 0.8624, 0.5582, 0.8948, 0.5468, 0.8947, 0.5468, 0.8626, 0.5583, 0.9169, 0.5582, 0.9512, 0.5466, 0.9512, 0.5467, 0.9166, 0.5785, 0.9167, 0.5784, 0.9508, 0.5582, 0.9512, 0.5583, 0.9169, 0.5785, 0.8621, 0.5785, 0.8948, 0.5582, 0.8948, 0.5582, 0.8624, 0.5785, 0.9047, 0.5785, 0.9167, 0.5583, 0.9169, 0.5583, 0.9046, 0.5785, 0.8948, 0.5785, 0.9047, 0.5583, 0.9046, 0.5582, 0.8948, 0.5784, 0.9508, 0.5784, 0.9638, 0.5583, 0.9644, 0.5582, 0.9512, 0.5784, 0.9638, 0.5784, 0.9768, 0.5583, 0.977, 0.5583, 0.9644, 0.5931, 0.9635, 0.593, 0.9766, 0.5784, 0.9768, 0.5784, 0.9638, 0.593, 0.9509, 0.5931, 0.9635, 0.5784, 0.9638, 0.5784, 0.9508, 0.593, 0.8926, 0.5931, 0.9031, 0.5785, 0.9047, 0.5785, 0.8948, 0.5931, 0.9031, 0.5931, 0.917, 0.5785, 0.9167, 0.5785, 0.9047, 0.5931, 0.8621, 0.593, 0.8926, 0.5785, 0.8948, 0.5785, 0.8621, 0.5931, 0.917, 0.593, 0.9509, 0.5784, 0.9508, 0.5785, 0.9167, 0.6017, 0.9168, 0.6017, 0.9502, 0.593, 0.9509, 0.5931, 0.917, 0.6016, 0.8619, 0.6016, 0.8929, 0.593, 0.8926, 0.5931, 0.8621, 0.6016, 0.903, 0.6017, 0.9168, 0.5931, 0.917, 0.5931, 0.9031, 0.6016, 0.8929, 0.6016, 0.903, 0.5931, 0.9031, 0.593, 0.8926, 0.6017, 0.9502, 0.6017, 0.9627, 0.5931, 0.9635, 0.593, 0.9509, 0.6017, 0.9627, 0.6017, 0.9768, 0.593, 0.9766, 0.5931, 0.9635, 0.6068, 0.9624, 0.6068, 0.9773, 0.6017, 0.9768, 0.6017, 0.9627, 0.6067, 0.9501, 0.6068, 0.9624, 0.6017, 0.9627, 0.6017, 0.9502, 0.6065, 0.8924, 0.6066, 0.9031, 0.6016, 0.903, 0.6016, 0.8929, 0.6066, 0.9031, 0.6067, 0.9165, 0.6017, 0.9168, 0.6016, 0.903, 0.6064, 0.8621, 0.6065, 0.8924, 0.6016, 0.8929, 0.6016, 0.8619, 0.6067, 0.9165, 0.6067, 0.9501, 0.6017, 0.9502, 0.6017, 0.9168, 0.6116, 0.9166, 0.6116, 0.9492, 0.6067, 0.9501, 0.6067, 0.9165, 0.6114, 0.862, 0.6114, 0.8914, 0.6065, 0.8924, 0.6064, 0.8621, 0.6115, 0.9032, 0.6116, 0.9166, 0.6067, 0.9165, 0.6066, 0.9031, 0.6114, 0.8914, 0.6115, 0.9032, 0.6066, 0.9031, 0.6065, 0.8924, 0.6116, 0.9492, 0.6115, 0.9618, 0.6068, 0.9624, 0.6067, 0.9501, 0.6115, 0.9618, 0.6115, 0.9771, 0.6068, 0.9773, 0.6068, 0.9624, 0.62, 0.9612, 0.6199, 0.9766, 0.6115, 0.9771, 0.6115, 0.9618, 0.62, 0.9485, 0.62, 0.9612, 0.6115, 0.9618, 0.6116, 0.9492, 0.6198, 0.8908, 0.6198, 0.9044, 0.6115, 0.9032, 0.6114, 0.8914, 0.6198, 0.9044, 0.62, 0.919, 0.6116, 0.9166, 0.6115, 0.9032, 0.6196, 0.8615, 0.6198, 0.8908, 0.6114, 0.8914, 0.6114, 0.862, 0.62, 0.919, 0.62, 0.9485, 0.6116, 0.9492, 0.6116, 0.9166, 0.6326, 0.9167, 0.6327, 0.9467, 0.62, 0.9485, 0.62, 0.919, 0.6324, 0.8616, 0.6324, 0.8913, 0.6198, 0.8908, 0.6196, 0.8615, 0.6325, 0.9027, 0.6326, 0.9167, 0.62, 0.919, 0.6198, 0.9044, 0.6324, 0.8913, 0.6325, 0.9027, 0.6198, 0.9044, 0.6198, 0.8908, 0.6327, 0.9467, 0.6328, 0.9607, 0.62, 0.9612, 0.62, 0.9485, 0.6328, 0.9607, 0.6328, 0.9769, 0.6199, 0.9766, 0.62, 0.9612, 0.644, 0.9611, 0.6441, 0.9764, 0.6328, 0.9769, 0.6328, 0.9607, 0.6438, 0.9459, 0.644, 0.9611, 0.6328, 0.9607, 0.6327, 0.9467, 0.6325, 0.9027, 0.6324, 0.8913, 0.6435, 0.8918, 0.6436, 0.9041, 0.6326, 0.9167, 0.6325, 0.9027, 0.6436, 0.9041, 0.6437, 0.9166, 0.6426, 0.9163, 0.6414, 0.9161, 0.6415, 0.9454, 0.6427, 0.9457, 0.6427, 0.9457, 0.6438, 0.9459, 0.6437, 0.9166, 0.6426, 0.9163, 0.6435, 0.8918, 0.6324, 0.8913, 0.6324, 0.8616, 0.6433, 0.8608, 0.6438, 0.9459, 0.6327, 0.9467, 0.6326, 0.9167, 0.6437, 0.9166])
me_cylinder_063.materials.append(mat_decorazione1)
me_cylinder_063.use_remesh_preserve_volume = False
me_cylinder_063.use_remesh_preserve_attributes = False
me_cylinder_063.use_mirror_vertex_groups = False
me_cylinder_063.update()

# ---- objects
ob_anfora_005 = bpy.data.objects.new('anfora.005', me_cylinder_063)

# ---- transforms, parenting, visibility, modifiers, constraints
ob_anfora_005.location = (0.0, 0.0, 0.0)
ob_anfora_005.rotation_euler = (0.0, -0.0, 0.2618)
ob_anfora_005.scale = (0.4397, 0.4397, -0.08225)
ob_anfora_005.lock_rotations_4d = False
ob_anfora_005.empty_display_type = 'ARROWS'
ob_anfora_005.lineart.crease_threshold = 0.0
_m = ob_anfora_005.modifiers.new('Subsurf', 'SUBSURF')
_m.uv_smooth = 'PRESERVE_CORNERS'
_m.quality = 2
_m.show_only_control_edges = False

# ---- collection membership
col_collection_4.objects.link(ob_anfora_005)

# ---- scene / render settings (as saved in the file)
scene.frame_start = 76; scene.frame_end = 200; scene.frame_set(0)
scene.render.engine = 'BLENDER_EEVEE_NEXT'
scene.render.image_settings.color_mode = 'RGB'
scene.render.image_settings.quality = 100
scene.render.image_settings.compression = 100
scene.render.image_settings.exr_codec = 'RLE'
scene.render.resolution_x = 1080
scene.render.dither_intensity = 0.0
scene.render.use_bake_selected_to_active = True
scene.render.bake_margin = 2
scene.render.bake_bias = 0.0
scene.cycles.use_denoising = False
scene.cycles.samples = 10
scene.cycles.sampling_pattern = 'TABULATED_SOBOL'
scene.cycles.light_sampling_threshold = 0.0
scene.cycles.use_adaptive_sampling = False
scene.cycles.use_light_tree = False
scene.cycles.blur_glossy = 0.0
scene.cycles.volume_bounces = 1
scene.cycles.pixel_filter_type = 'GAUSSIAN'
scene.cycles.sample_clamp_indirect = 0.0
scene.view_settings.view_transform = 'Standard'
bpy.context.view_layer.update()

# ---- added for rendering (the .blend has no active camera): camera
cam_auto = bpy.data.cameras.new('AutoCamera')
cam_auto.lens = 50.0
cam_auto.sensor_width = 36.0
cam_auto.clip_end = 1000.0
ob_auto_camera = bpy.data.objects.new('AutoCamera', cam_auto)
scene.collection.objects.link(ob_auto_camera)
ob_auto_camera.location = (5.68193, -6.81832, 6.67295)
ob_auto_camera.rotation_euler = (1.09748, -7.21219e-08, 0.694738)
scene.camera = ob_auto_camera
bpy.context.view_layer.update()
